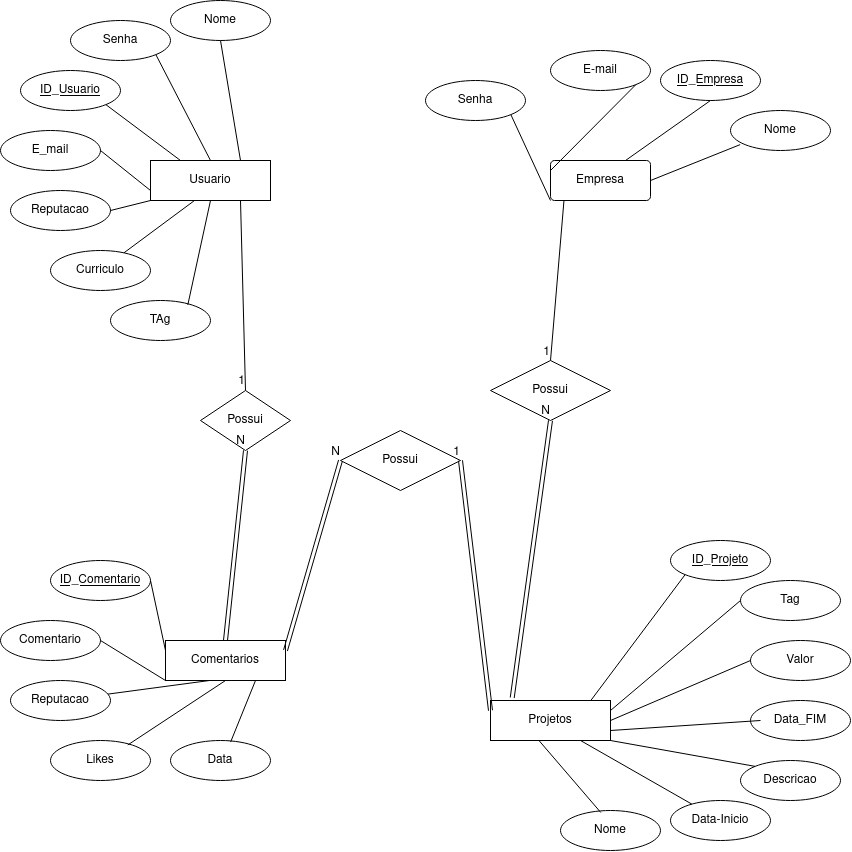

The diagram above was exported from draw.io. Its source (the exported page's mxGraphModel, read from the mxfile embedded in the PNG):
<mxGraphModel dx="1117" dy="787" grid="1" gridSize="10" guides="1" tooltips="1" connect="1" arrows="1" fold="1" page="1" pageScale="1" pageWidth="850" pageHeight="1100" math="0" shadow="0">
  <root>
    <mxCell id="0" />
    <mxCell id="1" parent="0" />
    <mxCell id="wUFFlW4okJ8w159CtY7j-48" value="&lt;div&gt;Usuario&lt;/div&gt;" style="whiteSpace=wrap;html=1;align=center;" vertex="1" parent="1">
      <mxGeometry x="150" y="170" width="120" height="40" as="geometry" />
    </mxCell>
    <mxCell id="wUFFlW4okJ8w159CtY7j-49" value="ID_Usuario" style="ellipse;whiteSpace=wrap;html=1;align=center;fontStyle=4;" vertex="1" parent="1">
      <mxGeometry x="20" y="80" width="100" height="40" as="geometry" />
    </mxCell>
    <mxCell id="wUFFlW4okJ8w159CtY7j-50" value="Senha" style="ellipse;whiteSpace=wrap;html=1;align=center;" vertex="1" parent="1">
      <mxGeometry x="70" y="30" width="100" height="40" as="geometry" />
    </mxCell>
    <mxCell id="wUFFlW4okJ8w159CtY7j-51" value="Nome" style="ellipse;whiteSpace=wrap;html=1;align=center;" vertex="1" parent="1">
      <mxGeometry x="170" y="10" width="100" height="40" as="geometry" />
    </mxCell>
    <mxCell id="wUFFlW4okJ8w159CtY7j-52" value="TAg" style="ellipse;whiteSpace=wrap;html=1;align=center;" vertex="1" parent="1">
      <mxGeometry x="110" y="310" width="100" height="40" as="geometry" />
    </mxCell>
    <mxCell id="wUFFlW4okJ8w159CtY7j-53" value="Reputacao" style="ellipse;whiteSpace=wrap;html=1;align=center;" vertex="1" parent="1">
      <mxGeometry x="10" y="200" width="100" height="40" as="geometry" />
    </mxCell>
    <mxCell id="wUFFlW4okJ8w159CtY7j-54" value="Curriculo" style="ellipse;whiteSpace=wrap;html=1;align=center;" vertex="1" parent="1">
      <mxGeometry x="50" y="260" width="100" height="40" as="geometry" />
    </mxCell>
    <mxCell id="wUFFlW4okJ8w159CtY7j-56" value="E_mail" style="ellipse;whiteSpace=wrap;html=1;align=center;" vertex="1" parent="1">
      <mxGeometry y="140" width="100" height="40" as="geometry" />
    </mxCell>
    <mxCell id="wUFFlW4okJ8w159CtY7j-60" value="" style="endArrow=none;html=1;rounded=0;exitX=0.5;exitY=1;exitDx=0;exitDy=0;entryX=0.75;entryY=0;entryDx=0;entryDy=0;" edge="1" parent="1" source="wUFFlW4okJ8w159CtY7j-51" target="wUFFlW4okJ8w159CtY7j-48">
      <mxGeometry relative="1" as="geometry">
        <mxPoint x="380" y="210" as="sourcePoint" />
        <mxPoint x="540" y="210" as="targetPoint" />
      </mxGeometry>
    </mxCell>
    <mxCell id="wUFFlW4okJ8w159CtY7j-61" value="" style="endArrow=none;html=1;rounded=0;exitX=1;exitY=1;exitDx=0;exitDy=0;entryX=0.5;entryY=0;entryDx=0;entryDy=0;" edge="1" parent="1" source="wUFFlW4okJ8w159CtY7j-50" target="wUFFlW4okJ8w159CtY7j-48">
      <mxGeometry relative="1" as="geometry">
        <mxPoint x="230" y="60" as="sourcePoint" />
        <mxPoint x="250" y="180" as="targetPoint" />
      </mxGeometry>
    </mxCell>
    <mxCell id="wUFFlW4okJ8w159CtY7j-62" value="" style="endArrow=none;html=1;rounded=0;exitX=1;exitY=1;exitDx=0;exitDy=0;entryX=0.25;entryY=0;entryDx=0;entryDy=0;" edge="1" parent="1" source="wUFFlW4okJ8w159CtY7j-49" target="wUFFlW4okJ8w159CtY7j-48">
      <mxGeometry relative="1" as="geometry">
        <mxPoint x="240" y="70" as="sourcePoint" />
        <mxPoint x="260" y="190" as="targetPoint" />
      </mxGeometry>
    </mxCell>
    <mxCell id="wUFFlW4okJ8w159CtY7j-63" value="" style="endArrow=none;html=1;rounded=0;exitX=1;exitY=0.5;exitDx=0;exitDy=0;entryX=0;entryY=0.75;entryDx=0;entryDy=0;" edge="1" parent="1" source="wUFFlW4okJ8w159CtY7j-56" target="wUFFlW4okJ8w159CtY7j-48">
      <mxGeometry relative="1" as="geometry">
        <mxPoint x="250" y="80" as="sourcePoint" />
        <mxPoint x="270" y="200" as="targetPoint" />
      </mxGeometry>
    </mxCell>
    <mxCell id="wUFFlW4okJ8w159CtY7j-64" value="" style="endArrow=none;html=1;rounded=0;exitX=1;exitY=0.5;exitDx=0;exitDy=0;entryX=0;entryY=1;entryDx=0;entryDy=0;" edge="1" parent="1" source="wUFFlW4okJ8w159CtY7j-53" target="wUFFlW4okJ8w159CtY7j-48">
      <mxGeometry relative="1" as="geometry">
        <mxPoint x="260" y="90" as="sourcePoint" />
        <mxPoint x="280" y="210" as="targetPoint" />
      </mxGeometry>
    </mxCell>
    <mxCell id="wUFFlW4okJ8w159CtY7j-65" value="" style="endArrow=none;html=1;rounded=0;" edge="1" parent="1" source="wUFFlW4okJ8w159CtY7j-54">
      <mxGeometry relative="1" as="geometry">
        <mxPoint x="270" y="100" as="sourcePoint" />
        <mxPoint x="194" y="210" as="targetPoint" />
      </mxGeometry>
    </mxCell>
    <mxCell id="wUFFlW4okJ8w159CtY7j-66" value="" style="endArrow=none;html=1;rounded=0;exitX=0.5;exitY=1;exitDx=0;exitDy=0;entryX=0.773;entryY=0.111;entryDx=0;entryDy=0;entryPerimeter=0;" edge="1" parent="1" source="wUFFlW4okJ8w159CtY7j-48" target="wUFFlW4okJ8w159CtY7j-52">
      <mxGeometry relative="1" as="geometry">
        <mxPoint x="280" y="110" as="sourcePoint" />
        <mxPoint x="300" y="230" as="targetPoint" />
      </mxGeometry>
    </mxCell>
    <mxCell id="wUFFlW4okJ8w159CtY7j-68" value="Possui " style="shape=rhombus;perimeter=rhombusPerimeter;whiteSpace=wrap;html=1;align=center;" vertex="1" parent="1">
      <mxGeometry x="200" y="400" width="90" height="60" as="geometry" />
    </mxCell>
    <mxCell id="wUFFlW4okJ8w159CtY7j-70" value="Comentarios" style="whiteSpace=wrap;html=1;align=center;" vertex="1" parent="1">
      <mxGeometry x="165" y="650" width="120" height="40" as="geometry" />
    </mxCell>
    <mxCell id="wUFFlW4okJ8w159CtY7j-71" value="ID_Comentario" style="ellipse;whiteSpace=wrap;html=1;align=center;fontStyle=4;" vertex="1" parent="1">
      <mxGeometry x="50" y="570" width="100" height="40" as="geometry" />
    </mxCell>
    <mxCell id="wUFFlW4okJ8w159CtY7j-74" value="Likes" style="ellipse;whiteSpace=wrap;html=1;align=center;" vertex="1" parent="1">
      <mxGeometry x="50" y="750" width="100" height="40" as="geometry" />
    </mxCell>
    <mxCell id="wUFFlW4okJ8w159CtY7j-75" value="Comentario" style="ellipse;whiteSpace=wrap;html=1;align=center;" vertex="1" parent="1">
      <mxGeometry y="630" width="100" height="40" as="geometry" />
    </mxCell>
    <mxCell id="wUFFlW4okJ8w159CtY7j-76" value="Reputacao" style="ellipse;whiteSpace=wrap;html=1;align=center;" vertex="1" parent="1">
      <mxGeometry x="10" y="690" width="100" height="40" as="geometry" />
    </mxCell>
    <mxCell id="wUFFlW4okJ8w159CtY7j-77" value="Data" style="ellipse;whiteSpace=wrap;html=1;align=center;" vertex="1" parent="1">
      <mxGeometry x="170" y="750" width="100" height="40" as="geometry" />
    </mxCell>
    <mxCell id="wUFFlW4okJ8w159CtY7j-81" value="" style="endArrow=none;html=1;rounded=0;exitX=1;exitY=0.5;exitDx=0;exitDy=0;entryX=0;entryY=0.25;entryDx=0;entryDy=0;" edge="1" parent="1" source="wUFFlW4okJ8w159CtY7j-71" target="wUFFlW4okJ8w159CtY7j-70">
      <mxGeometry relative="1" as="geometry">
        <mxPoint x="255" y="550" as="sourcePoint" />
        <mxPoint x="275" y="670" as="targetPoint" />
      </mxGeometry>
    </mxCell>
    <mxCell id="wUFFlW4okJ8w159CtY7j-83" value="" style="endArrow=none;html=1;rounded=0;exitX=1;exitY=0.5;exitDx=0;exitDy=0;entryX=0;entryY=1;entryDx=0;entryDy=0;" edge="1" parent="1" source="wUFFlW4okJ8w159CtY7j-75" target="wUFFlW4okJ8w159CtY7j-70">
      <mxGeometry relative="1" as="geometry">
        <mxPoint x="275" y="570" as="sourcePoint" />
        <mxPoint x="295" y="690" as="targetPoint" />
      </mxGeometry>
    </mxCell>
    <mxCell id="wUFFlW4okJ8w159CtY7j-84" value="" style="endArrow=none;html=1;rounded=0;" edge="1" parent="1" source="wUFFlW4okJ8w159CtY7j-76">
      <mxGeometry relative="1" as="geometry">
        <mxPoint x="285" y="580" as="sourcePoint" />
        <mxPoint x="209" y="690" as="targetPoint" />
      </mxGeometry>
    </mxCell>
    <mxCell id="wUFFlW4okJ8w159CtY7j-85" value="" style="endArrow=none;html=1;rounded=0;exitX=0.5;exitY=1;exitDx=0;exitDy=0;entryX=0.773;entryY=0.111;entryDx=0;entryDy=0;entryPerimeter=0;" edge="1" parent="1" source="wUFFlW4okJ8w159CtY7j-70" target="wUFFlW4okJ8w159CtY7j-74">
      <mxGeometry relative="1" as="geometry">
        <mxPoint x="295" y="590" as="sourcePoint" />
        <mxPoint x="315" y="710" as="targetPoint" />
      </mxGeometry>
    </mxCell>
    <mxCell id="wUFFlW4okJ8w159CtY7j-86" value="" style="endArrow=none;html=1;rounded=0;exitX=0.75;exitY=1;exitDx=0;exitDy=0;entryX=0.601;entryY=0.039;entryDx=0;entryDy=0;entryPerimeter=0;" edge="1" parent="1" source="wUFFlW4okJ8w159CtY7j-70" target="wUFFlW4okJ8w159CtY7j-77">
      <mxGeometry relative="1" as="geometry">
        <mxPoint x="305" y="600" as="sourcePoint" />
        <mxPoint x="325" y="720" as="targetPoint" />
      </mxGeometry>
    </mxCell>
    <mxCell id="wUFFlW4okJ8w159CtY7j-89" value="Projetos" style="whiteSpace=wrap;html=1;align=center;" vertex="1" parent="1">
      <mxGeometry x="490" y="710" width="120" height="40" as="geometry" />
    </mxCell>
    <mxCell id="wUFFlW4okJ8w159CtY7j-90" value="ID_Projeto" style="ellipse;whiteSpace=wrap;html=1;align=center;fontStyle=4;" vertex="1" parent="1">
      <mxGeometry x="670" y="550" width="100" height="40" as="geometry" />
    </mxCell>
    <mxCell id="wUFFlW4okJ8w159CtY7j-92" value="Valor" style="ellipse;whiteSpace=wrap;html=1;align=center;" vertex="1" parent="1">
      <mxGeometry x="750" y="650" width="100" height="40" as="geometry" />
    </mxCell>
    <mxCell id="wUFFlW4okJ8w159CtY7j-93" value="Descricao" style="ellipse;whiteSpace=wrap;html=1;align=center;" vertex="1" parent="1">
      <mxGeometry x="740" y="770" width="100" height="40" as="geometry" />
    </mxCell>
    <mxCell id="wUFFlW4okJ8w159CtY7j-94" value="Nome" style="ellipse;whiteSpace=wrap;html=1;align=center;" vertex="1" parent="1">
      <mxGeometry x="560" y="820" width="100" height="40" as="geometry" />
    </mxCell>
    <mxCell id="wUFFlW4okJ8w159CtY7j-95" value="Data-Inicio" style="ellipse;whiteSpace=wrap;html=1;align=center;" vertex="1" parent="1">
      <mxGeometry x="670" y="810" width="100" height="40" as="geometry" />
    </mxCell>
    <mxCell id="wUFFlW4okJ8w159CtY7j-96" value="Data_FIM" style="ellipse;whiteSpace=wrap;html=1;align=center;" vertex="1" parent="1">
      <mxGeometry x="750" y="710" width="100" height="40" as="geometry" />
    </mxCell>
    <mxCell id="wUFFlW4okJ8w159CtY7j-97" value="Tag" style="ellipse;whiteSpace=wrap;html=1;align=center;" vertex="1" parent="1">
      <mxGeometry x="740" y="590" width="100" height="40" as="geometry" />
    </mxCell>
    <mxCell id="wUFFlW4okJ8w159CtY7j-98" value="" style="endArrow=none;html=1;rounded=0;exitX=0;exitY=0.5;exitDx=0;exitDy=0;entryX=1;entryY=0.5;entryDx=0;entryDy=0;" edge="1" parent="1" source="wUFFlW4okJ8w159CtY7j-92" target="wUFFlW4okJ8w159CtY7j-89">
      <mxGeometry relative="1" as="geometry">
        <mxPoint x="720" y="750" as="sourcePoint" />
        <mxPoint x="880" y="750" as="targetPoint" />
      </mxGeometry>
    </mxCell>
    <mxCell id="wUFFlW4okJ8w159CtY7j-100" value="" style="endArrow=none;html=1;rounded=0;exitX=0;exitY=1;exitDx=0;exitDy=0;entryX=0.835;entryY=0.004;entryDx=0;entryDy=0;entryPerimeter=0;" edge="1" parent="1" source="wUFFlW4okJ8w159CtY7j-90" target="wUFFlW4okJ8w159CtY7j-89">
      <mxGeometry relative="1" as="geometry">
        <mxPoint x="580" y="610" as="sourcePoint" />
        <mxPoint x="520" y="710" as="targetPoint" />
      </mxGeometry>
    </mxCell>
    <mxCell id="wUFFlW4okJ8w159CtY7j-101" value="" style="endArrow=none;html=1;rounded=0;exitX=0;exitY=0.5;exitDx=0;exitDy=0;entryX=1;entryY=0.25;entryDx=0;entryDy=0;" edge="1" parent="1" source="wUFFlW4okJ8w159CtY7j-97" target="wUFFlW4okJ8w159CtY7j-89">
      <mxGeometry relative="1" as="geometry">
        <mxPoint x="710" y="750" as="sourcePoint" />
        <mxPoint x="610" y="740" as="targetPoint" />
      </mxGeometry>
    </mxCell>
    <mxCell id="wUFFlW4okJ8w159CtY7j-102" value="" style="endArrow=none;html=1;rounded=0;exitX=0.403;exitY=0.05;exitDx=0;exitDy=0;entryX=0.406;entryY=1.008;entryDx=0;entryDy=0;entryPerimeter=0;exitPerimeter=0;" edge="1" parent="1" source="wUFFlW4okJ8w159CtY7j-94" target="wUFFlW4okJ8w159CtY7j-89">
      <mxGeometry relative="1" as="geometry">
        <mxPoint x="600" y="630" as="sourcePoint" />
        <mxPoint x="620" y="750" as="targetPoint" />
      </mxGeometry>
    </mxCell>
    <mxCell id="wUFFlW4okJ8w159CtY7j-103" value="" style="endArrow=none;html=1;rounded=0;entryX=0.75;entryY=1;entryDx=0;entryDy=0;" edge="1" parent="1" source="wUFFlW4okJ8w159CtY7j-95" target="wUFFlW4okJ8w159CtY7j-89">
      <mxGeometry relative="1" as="geometry">
        <mxPoint x="610" y="640" as="sourcePoint" />
        <mxPoint x="534.0000000000002" y="750" as="targetPoint" />
      </mxGeometry>
    </mxCell>
    <mxCell id="wUFFlW4okJ8w159CtY7j-104" value="" style="endArrow=none;html=1;rounded=0;exitX=1;exitY=1;exitDx=0;exitDy=0;entryX=0;entryY=0;entryDx=0;entryDy=0;" edge="1" parent="1" source="wUFFlW4okJ8w159CtY7j-89" target="wUFFlW4okJ8w159CtY7j-93">
      <mxGeometry relative="1" as="geometry">
        <mxPoint x="620" y="650" as="sourcePoint" />
        <mxPoint x="640" y="770" as="targetPoint" />
      </mxGeometry>
    </mxCell>
    <mxCell id="wUFFlW4okJ8w159CtY7j-105" value="" style="endArrow=none;html=1;rounded=0;" edge="1" parent="1">
      <mxGeometry relative="1" as="geometry">
        <mxPoint x="610" y="740" as="sourcePoint" />
        <mxPoint x="760" y="730" as="targetPoint" />
      </mxGeometry>
    </mxCell>
    <mxCell id="wUFFlW4okJ8w159CtY7j-119" value="&lt;div&gt;Empresa&lt;/div&gt;" style="rounded=1;arcSize=10;whiteSpace=wrap;html=1;align=center;" vertex="1" parent="1">
      <mxGeometry x="550" y="170" width="100" height="40" as="geometry" />
    </mxCell>
    <mxCell id="wUFFlW4okJ8w159CtY7j-121" value="E-mail" style="ellipse;whiteSpace=wrap;html=1;align=center;" vertex="1" parent="1">
      <mxGeometry x="550" y="60" width="100" height="40" as="geometry" />
    </mxCell>
    <mxCell id="wUFFlW4okJ8w159CtY7j-122" value="ID_Empresa" style="ellipse;whiteSpace=wrap;html=1;align=center;fontStyle=4;" vertex="1" parent="1">
      <mxGeometry x="660" y="70" width="100" height="40" as="geometry" />
    </mxCell>
    <mxCell id="wUFFlW4okJ8w159CtY7j-123" value="Senha" style="ellipse;whiteSpace=wrap;html=1;align=center;" vertex="1" parent="1">
      <mxGeometry x="425" y="90" width="100" height="40" as="geometry" />
    </mxCell>
    <mxCell id="wUFFlW4okJ8w159CtY7j-124" value="Nome" style="ellipse;whiteSpace=wrap;html=1;align=center;" vertex="1" parent="1">
      <mxGeometry x="730" y="120" width="100" height="40" as="geometry" />
    </mxCell>
    <mxCell id="wUFFlW4okJ8w159CtY7j-125" value="" style="endArrow=none;html=1;rounded=0;exitX=1;exitY=1;exitDx=0;exitDy=0;entryX=0;entryY=1;entryDx=0;entryDy=0;" edge="1" parent="1" source="wUFFlW4okJ8w159CtY7j-123" target="wUFFlW4okJ8w159CtY7j-119">
      <mxGeometry relative="1" as="geometry">
        <mxPoint x="600" y="420" as="sourcePoint" />
        <mxPoint x="540" y="210" as="targetPoint" />
      </mxGeometry>
    </mxCell>
    <mxCell id="wUFFlW4okJ8w159CtY7j-126" value="" style="endArrow=none;html=1;rounded=0;exitX=1;exitY=1;exitDx=0;exitDy=0;entryX=0;entryY=0.25;entryDx=0;entryDy=0;" edge="1" parent="1" source="wUFFlW4okJ8w159CtY7j-121" target="wUFFlW4okJ8w159CtY7j-119">
      <mxGeometry relative="1" as="geometry">
        <mxPoint x="505.35533905932016" y="194.1421356237281" as="sourcePoint" />
        <mxPoint x="550" y="220" as="targetPoint" />
      </mxGeometry>
    </mxCell>
    <mxCell id="wUFFlW4okJ8w159CtY7j-127" value="" style="endArrow=none;html=1;rounded=0;exitX=0.5;exitY=1;exitDx=0;exitDy=0;entryX=0.75;entryY=0;entryDx=0;entryDy=0;" edge="1" parent="1" source="wUFFlW4okJ8w159CtY7j-122" target="wUFFlW4okJ8w159CtY7j-119">
      <mxGeometry relative="1" as="geometry">
        <mxPoint x="515.3553390593202" y="204.1421356237281" as="sourcePoint" />
        <mxPoint x="560" y="230" as="targetPoint" />
      </mxGeometry>
    </mxCell>
    <mxCell id="wUFFlW4okJ8w159CtY7j-128" value="" style="endArrow=none;html=1;rounded=0;exitX=1;exitY=0.5;exitDx=0;exitDy=0;entryX=0;entryY=1;entryDx=0;entryDy=0;" edge="1" parent="1" source="wUFFlW4okJ8w159CtY7j-119">
      <mxGeometry relative="1" as="geometry">
        <mxPoint x="525.3553390593202" y="214.1421356237281" as="sourcePoint" />
        <mxPoint x="739.6446609406728" y="154.1421356237306" as="targetPoint" />
      </mxGeometry>
    </mxCell>
    <mxCell id="wUFFlW4okJ8w159CtY7j-132" value="Possui " style="shape=rhombus;perimeter=rhombusPerimeter;whiteSpace=wrap;html=1;align=center;" vertex="1" parent="1">
      <mxGeometry x="490" y="370" width="120" height="60" as="geometry" />
    </mxCell>
    <mxCell id="wUFFlW4okJ8w159CtY7j-148" value="" style="shape=link;html=1;rounded=0;exitX=0.181;exitY=-0.068;exitDx=0;exitDy=0;entryX=0.5;entryY=1;entryDx=0;entryDy=0;exitPerimeter=0;" edge="1" parent="1" source="wUFFlW4okJ8w159CtY7j-89" target="wUFFlW4okJ8w159CtY7j-132">
      <mxGeometry relative="1" as="geometry">
        <mxPoint x="510" y="460" as="sourcePoint" />
        <mxPoint x="670" y="460" as="targetPoint" />
      </mxGeometry>
    </mxCell>
    <mxCell id="wUFFlW4okJ8w159CtY7j-149" value="N" style="resizable=0;html=1;align=right;verticalAlign=bottom;" connectable="0" vertex="1" parent="wUFFlW4okJ8w159CtY7j-148">
      <mxGeometry x="1" relative="1" as="geometry" />
    </mxCell>
    <mxCell id="wUFFlW4okJ8w159CtY7j-150" value="" style="endArrow=none;html=1;rounded=0;exitX=0.135;exitY=0.991;exitDx=0;exitDy=0;exitPerimeter=0;entryX=0.5;entryY=0;entryDx=0;entryDy=0;" edge="1" parent="1" source="wUFFlW4okJ8w159CtY7j-119" target="wUFFlW4okJ8w159CtY7j-132">
      <mxGeometry relative="1" as="geometry">
        <mxPoint x="510" y="460" as="sourcePoint" />
        <mxPoint x="670" y="460" as="targetPoint" />
      </mxGeometry>
    </mxCell>
    <mxCell id="wUFFlW4okJ8w159CtY7j-151" value="1" style="resizable=0;html=1;align=right;verticalAlign=bottom;" connectable="0" vertex="1" parent="wUFFlW4okJ8w159CtY7j-150">
      <mxGeometry x="1" relative="1" as="geometry" />
    </mxCell>
    <mxCell id="wUFFlW4okJ8w159CtY7j-152" value="" style="shape=link;html=1;rounded=0;exitX=0.5;exitY=0;exitDx=0;exitDy=0;entryX=0.5;entryY=1;entryDx=0;entryDy=0;" edge="1" parent="1" source="wUFFlW4okJ8w159CtY7j-70" target="wUFFlW4okJ8w159CtY7j-68">
      <mxGeometry relative="1" as="geometry">
        <mxPoint x="510" y="460" as="sourcePoint" />
        <mxPoint x="670" y="460" as="targetPoint" />
      </mxGeometry>
    </mxCell>
    <mxCell id="wUFFlW4okJ8w159CtY7j-153" value="N" style="resizable=0;html=1;align=right;verticalAlign=bottom;" connectable="0" vertex="1" parent="wUFFlW4okJ8w159CtY7j-152">
      <mxGeometry x="1" relative="1" as="geometry" />
    </mxCell>
    <mxCell id="wUFFlW4okJ8w159CtY7j-154" value="" style="endArrow=none;html=1;rounded=0;exitX=0.75;exitY=1;exitDx=0;exitDy=0;entryX=0.5;entryY=0;entryDx=0;entryDy=0;" edge="1" parent="1" source="wUFFlW4okJ8w159CtY7j-48" target="wUFFlW4okJ8w159CtY7j-68">
      <mxGeometry relative="1" as="geometry">
        <mxPoint x="510" y="460" as="sourcePoint" />
        <mxPoint x="670" y="460" as="targetPoint" />
      </mxGeometry>
    </mxCell>
    <mxCell id="wUFFlW4okJ8w159CtY7j-155" value="1" style="resizable=0;html=1;align=right;verticalAlign=bottom;" connectable="0" vertex="1" parent="wUFFlW4okJ8w159CtY7j-154">
      <mxGeometry x="1" relative="1" as="geometry" />
    </mxCell>
    <mxCell id="wUFFlW4okJ8w159CtY7j-156" value="Possui" style="shape=rhombus;perimeter=rhombusPerimeter;whiteSpace=wrap;html=1;align=center;" vertex="1" parent="1">
      <mxGeometry x="340" y="440" width="120" height="60" as="geometry" />
    </mxCell>
    <mxCell id="wUFFlW4okJ8w159CtY7j-157" value="" style="shape=link;html=1;rounded=0;exitX=1;exitY=0.25;exitDx=0;exitDy=0;entryX=0;entryY=0.5;entryDx=0;entryDy=0;" edge="1" parent="1" source="wUFFlW4okJ8w159CtY7j-70" target="wUFFlW4okJ8w159CtY7j-156">
      <mxGeometry relative="1" as="geometry">
        <mxPoint x="330" y="500" as="sourcePoint" />
        <mxPoint x="490" y="500" as="targetPoint" />
      </mxGeometry>
    </mxCell>
    <mxCell id="wUFFlW4okJ8w159CtY7j-158" value="N" style="resizable=0;html=1;align=right;verticalAlign=bottom;" connectable="0" vertex="1" parent="wUFFlW4okJ8w159CtY7j-157">
      <mxGeometry x="1" relative="1" as="geometry" />
    </mxCell>
    <mxCell id="wUFFlW4okJ8w159CtY7j-159" value="" style="shape=link;html=1;rounded=0;exitX=0;exitY=0.25;exitDx=0;exitDy=0;entryX=1;entryY=0.5;entryDx=0;entryDy=0;" edge="1" parent="1" source="wUFFlW4okJ8w159CtY7j-89" target="wUFFlW4okJ8w159CtY7j-156">
      <mxGeometry relative="1" as="geometry">
        <mxPoint x="330" y="500" as="sourcePoint" />
        <mxPoint x="490" y="500" as="targetPoint" />
      </mxGeometry>
    </mxCell>
    <mxCell id="wUFFlW4okJ8w159CtY7j-160" value="1" style="resizable=0;html=1;align=right;verticalAlign=bottom;" connectable="0" vertex="1" parent="wUFFlW4okJ8w159CtY7j-159">
      <mxGeometry x="1" relative="1" as="geometry" />
    </mxCell>
  </root>
</mxGraphModel>